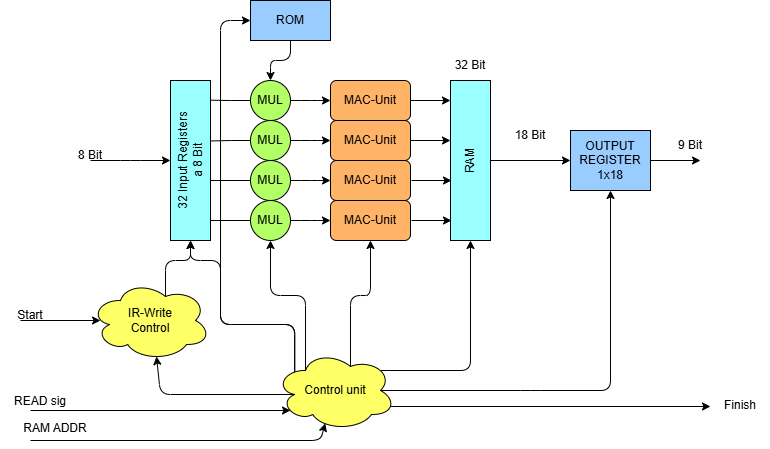

The diagram above was exported from draw.io. Its source (the exported page's mxGraphModel, read from the mxfile embedded in the PNG):
<mxGraphModel dx="878" dy="563" grid="1" gridSize="10" guides="1" tooltips="1" connect="1" arrows="1" fold="1" page="1" pageScale="1" pageWidth="850" pageHeight="1100" math="0" shadow="0">
  <root>
    <mxCell id="0" />
    <mxCell id="1" parent="0" />
    <mxCell id="21" value="MAC-Unit" style="rounded=1;whiteSpace=wrap;html=1;fillColor=#FFB366;" parent="1" vertex="1">
      <mxGeometry x="360" y="200" width="80" height="40" as="geometry" />
    </mxCell>
    <mxCell id="28" value="MAC-Unit" style="rounded=1;whiteSpace=wrap;html=1;fillColor=#FFB366;" parent="1" vertex="1">
      <mxGeometry x="360" y="240" width="80" height="40" as="geometry" />
    </mxCell>
    <mxCell id="29" value="MAC-Unit" style="rounded=1;whiteSpace=wrap;html=1;fillColor=#FFB366;" parent="1" vertex="1">
      <mxGeometry x="360" y="280" width="80" height="40" as="geometry" />
    </mxCell>
    <mxCell id="30" value="MAC-Unit" style="rounded=1;whiteSpace=wrap;html=1;fillColor=#FFB366;" parent="1" vertex="1">
      <mxGeometry x="360" y="320" width="80" height="40" as="geometry" />
    </mxCell>
    <mxCell id="2" value="32 Input Registers&lt;div&gt;a 8&lt;span style=&quot;background-color: transparent;&quot;&gt;&amp;nbsp;Bit&lt;/span&gt;&lt;/div&gt;" style="rounded=0;whiteSpace=wrap;html=1;rotation=-90;fillColor=#99FFFF;" parent="1" vertex="1">
      <mxGeometry x="140" y="260" width="160" height="40" as="geometry" />
    </mxCell>
    <mxCell id="3" style="edgeStyle=orthogonalEdgeStyle;html=1;exitX=1;exitY=0.5;exitDx=0;exitDy=0;entryX=0;entryY=0.5;entryDx=0;entryDy=0;" parent="1" source="4" edge="1">
      <mxGeometry relative="1" as="geometry">
        <mxPoint x="360" y="220" as="targetPoint" />
      </mxGeometry>
    </mxCell>
    <mxCell id="4" value="MUL" style="ellipse;whiteSpace=wrap;html=1;aspect=fixed;fillColor=#B3FF66;" parent="1" vertex="1">
      <mxGeometry x="280" y="200" width="40" height="40" as="geometry" />
    </mxCell>
    <mxCell id="5" style="edgeStyle=orthogonalEdgeStyle;html=1;exitX=1;exitY=0.5;exitDx=0;exitDy=0;entryX=0;entryY=0.5;entryDx=0;entryDy=0;" parent="1" source="6" edge="1">
      <mxGeometry relative="1" as="geometry">
        <mxPoint x="360" y="260" as="targetPoint" />
      </mxGeometry>
    </mxCell>
    <mxCell id="6" value="MUL" style="ellipse;whiteSpace=wrap;html=1;aspect=fixed;fillColor=#B3FF66;" parent="1" vertex="1">
      <mxGeometry x="280" y="240" width="40" height="40" as="geometry" />
    </mxCell>
    <mxCell id="7" style="edgeStyle=orthogonalEdgeStyle;html=1;exitX=1;exitY=0.5;exitDx=0;exitDy=0;entryX=0;entryY=0.5;entryDx=0;entryDy=0;" parent="1" source="8" edge="1">
      <mxGeometry relative="1" as="geometry">
        <mxPoint x="360" y="300" as="targetPoint" />
      </mxGeometry>
    </mxCell>
    <mxCell id="8" value="MUL" style="ellipse;whiteSpace=wrap;html=1;aspect=fixed;fillColor=#B3FF66;" parent="1" vertex="1">
      <mxGeometry x="280" y="280" width="40" height="40" as="geometry" />
    </mxCell>
    <mxCell id="9" style="edgeStyle=orthogonalEdgeStyle;html=1;exitX=1;exitY=0.5;exitDx=0;exitDy=0;entryX=0;entryY=0.5;entryDx=0;entryDy=0;" parent="1" source="10" edge="1">
      <mxGeometry relative="1" as="geometry">
        <mxPoint x="360" y="340" as="targetPoint" />
      </mxGeometry>
    </mxCell>
    <mxCell id="10" value="MUL" style="ellipse;whiteSpace=wrap;html=1;aspect=fixed;fillColor=#B3FF66;" parent="1" vertex="1">
      <mxGeometry x="280" y="320" width="40" height="40" as="geometry" />
    </mxCell>
    <mxCell id="11" style="edgeStyle=orthogonalEdgeStyle;html=1;entryX=0.125;entryY=1;entryDx=0;entryDy=0;entryPerimeter=0;rounded=0;curved=0;endArrow=none;endFill=0;" parent="1" source="10" target="2" edge="1">
      <mxGeometry relative="1" as="geometry" />
    </mxCell>
    <mxCell id="12" style="edgeStyle=orthogonalEdgeStyle;html=1;entryX=0.375;entryY=1;entryDx=0;entryDy=0;entryPerimeter=0;rounded=0;curved=0;endArrow=none;endFill=0;" parent="1" source="8" target="2" edge="1">
      <mxGeometry relative="1" as="geometry" />
    </mxCell>
    <mxCell id="13" style="edgeStyle=orthogonalEdgeStyle;html=1;entryX=0.622;entryY=1.015;entryDx=0;entryDy=0;entryPerimeter=0;rounded=0;curved=0;endArrow=none;endFill=0;" parent="1" source="6" target="2" edge="1">
      <mxGeometry relative="1" as="geometry" />
    </mxCell>
    <mxCell id="14" style="edgeStyle=orthogonalEdgeStyle;html=1;entryX=0.877;entryY=0.995;entryDx=0;entryDy=0;entryPerimeter=0;rounded=0;curved=0;endArrow=none;endFill=0;" parent="1" source="4" target="2" edge="1">
      <mxGeometry relative="1" as="geometry" />
    </mxCell>
    <mxCell id="15" style="edgeStyle=orthogonalEdgeStyle;html=1;exitX=0.5;exitY=1;exitDx=0;exitDy=0;entryX=0.5;entryY=0;entryDx=0;entryDy=0;strokeWidth=1;endArrow=classic;endFill=1;" parent="1" source="16" target="4" edge="1">
      <mxGeometry relative="1" as="geometry" />
    </mxCell>
    <mxCell id="16" value="ROM" style="rounded=0;whiteSpace=wrap;html=1;fillColor=#99CCFF;" parent="1" vertex="1">
      <mxGeometry x="280" y="120" width="80" height="40" as="geometry" />
    </mxCell>
    <mxCell id="27" value="RAM" style="rounded=0;whiteSpace=wrap;html=1;rotation=-90;fillColor=#99FFFF;" parent="1" vertex="1">
      <mxGeometry x="420" y="260" width="160" height="40" as="geometry" />
    </mxCell>
    <mxCell id="32" value="" style="endArrow=classic;html=1;" parent="1" edge="1">
      <mxGeometry width="50" height="50" relative="1" as="geometry">
        <mxPoint x="120" y="280" as="sourcePoint" />
        <mxPoint x="200" y="280" as="targetPoint" />
        <Array as="points">
          <mxPoint x="160" y="280" />
        </Array>
      </mxGeometry>
    </mxCell>
    <mxCell id="37" value="OUTPUT&lt;div&gt;REGISTER&lt;/div&gt;&lt;div&gt;1x18&lt;/div&gt;" style="rounded=0;whiteSpace=wrap;html=1;fillColor=#99CCFF;" parent="1" vertex="1">
      <mxGeometry x="600" y="250" width="80" height="60" as="geometry" />
    </mxCell>
    <mxCell id="38" value="" style="endArrow=classic;html=1;" parent="1" edge="1">
      <mxGeometry width="50" height="50" relative="1" as="geometry">
        <mxPoint x="680" y="280" as="sourcePoint" />
        <mxPoint x="730" y="280" as="targetPoint" />
      </mxGeometry>
    </mxCell>
    <mxCell id="39" value="9 Bit" style="text;html=1;align=center;verticalAlign=middle;whiteSpace=wrap;rounded=0;" parent="1" vertex="1">
      <mxGeometry x="690" y="250" width="60" height="30" as="geometry" />
    </mxCell>
    <mxCell id="40" value="8 Bit" style="text;html=1;align=center;verticalAlign=middle;whiteSpace=wrap;rounded=0;" parent="1" vertex="1">
      <mxGeometry x="90" y="260" width="60" height="30" as="geometry" />
    </mxCell>
    <mxCell id="41" value="" style="endArrow=classic;html=1;entryX=0.875;entryY=0;entryDx=0;entryDy=0;entryPerimeter=0;" parent="1" target="27" edge="1">
      <mxGeometry width="50" height="50" relative="1" as="geometry">
        <mxPoint x="440" y="220" as="sourcePoint" />
        <mxPoint x="490" y="170" as="targetPoint" />
      </mxGeometry>
    </mxCell>
    <mxCell id="42" value="" style="endArrow=classic;html=1;entryX=0.625;entryY=0;entryDx=0;entryDy=0;entryPerimeter=0;exitX=1;exitY=0.5;exitDx=0;exitDy=0;" parent="1" source="28" target="27" edge="1">
      <mxGeometry width="50" height="50" relative="1" as="geometry">
        <mxPoint x="450" y="230" as="sourcePoint" />
        <mxPoint x="490" y="230" as="targetPoint" />
      </mxGeometry>
    </mxCell>
    <mxCell id="44" value="" style="endArrow=classic;html=1;entryX=0.875;entryY=0;entryDx=0;entryDy=0;entryPerimeter=0;" parent="1" edge="1">
      <mxGeometry width="50" height="50" relative="1" as="geometry">
        <mxPoint x="441" y="300" as="sourcePoint" />
        <mxPoint x="481" y="300" as="targetPoint" />
      </mxGeometry>
    </mxCell>
    <mxCell id="45" value="" style="endArrow=classic;html=1;entryX=0.625;entryY=0;entryDx=0;entryDy=0;entryPerimeter=0;exitX=1;exitY=0.5;exitDx=0;exitDy=0;" parent="1" edge="1">
      <mxGeometry width="50" height="50" relative="1" as="geometry">
        <mxPoint x="441" y="340" as="sourcePoint" />
        <mxPoint x="481" y="340" as="targetPoint" />
      </mxGeometry>
    </mxCell>
    <mxCell id="47" value="" style="endArrow=classic;html=1;entryX=0;entryY=0.5;entryDx=0;entryDy=0;" parent="1" target="37" edge="1">
      <mxGeometry width="50" height="50" relative="1" as="geometry">
        <mxPoint x="520" y="280" as="sourcePoint" />
        <mxPoint x="560" y="280" as="targetPoint" />
      </mxGeometry>
    </mxCell>
    <mxCell id="48" value="32 Bit" style="text;html=1;align=center;verticalAlign=middle;whiteSpace=wrap;rounded=0;" parent="1" vertex="1">
      <mxGeometry x="470" y="170" width="60" height="30" as="geometry" />
    </mxCell>
    <mxCell id="54" style="edgeStyle=orthogonalEdgeStyle;html=1;exitX=0.625;exitY=0.2;exitDx=0;exitDy=0;exitPerimeter=0;entryX=0;entryY=0.5;entryDx=0;entryDy=0;" parent="1" source="49" target="2" edge="1">
      <mxGeometry relative="1" as="geometry" />
    </mxCell>
    <mxCell id="49" value="IR-Write&lt;div&gt;Control&lt;/div&gt;" style="ellipse;shape=cloud;whiteSpace=wrap;html=1;fillColor=#FFFF66;" parent="1" vertex="1">
      <mxGeometry x="120" y="400" width="120" height="80" as="geometry" />
    </mxCell>
    <mxCell id="55" style="edgeStyle=orthogonalEdgeStyle;html=1;exitX=0.625;exitY=0.2;exitDx=0;exitDy=0;exitPerimeter=0;entryX=0.5;entryY=1;entryDx=0;entryDy=0;" parent="1" source="50" target="30" edge="1">
      <mxGeometry relative="1" as="geometry" />
    </mxCell>
    <mxCell id="56" style="edgeStyle=orthogonalEdgeStyle;html=1;exitX=0.25;exitY=0.25;exitDx=0;exitDy=0;exitPerimeter=0;entryX=0.5;entryY=1;entryDx=0;entryDy=0;" parent="1" source="50" target="10" edge="1">
      <mxGeometry relative="1" as="geometry" />
    </mxCell>
    <mxCell id="57" style="edgeStyle=orthogonalEdgeStyle;html=1;exitX=0.16;exitY=0.55;exitDx=0;exitDy=0;exitPerimeter=0;entryX=0;entryY=0.5;entryDx=0;entryDy=0;" parent="1" source="50" target="16" edge="1">
      <mxGeometry relative="1" as="geometry">
        <Array as="points">
          <mxPoint x="250" y="444" />
          <mxPoint x="250" y="140" />
        </Array>
      </mxGeometry>
    </mxCell>
    <mxCell id="58" style="edgeStyle=orthogonalEdgeStyle;html=1;exitX=0.16;exitY=0.55;exitDx=0;exitDy=0;exitPerimeter=0;" parent="1" source="50" edge="1">
      <mxGeometry relative="1" as="geometry">
        <mxPoint x="220" y="360" as="targetPoint" />
        <Array as="points">
          <mxPoint x="250" y="444" />
          <mxPoint x="250" y="380" />
          <mxPoint x="220" y="380" />
        </Array>
      </mxGeometry>
    </mxCell>
    <mxCell id="59" style="edgeStyle=orthogonalEdgeStyle;html=1;exitX=0.88;exitY=0.25;exitDx=0;exitDy=0;exitPerimeter=0;entryX=0;entryY=0.5;entryDx=0;entryDy=0;" parent="1" source="50" target="27" edge="1">
      <mxGeometry relative="1" as="geometry" />
    </mxCell>
    <mxCell id="74" style="edgeStyle=none;html=1;entryX=0.5;entryY=1;entryDx=0;entryDy=0;exitX=0.875;exitY=0.5;exitDx=0;exitDy=0;exitPerimeter=0;" edge="1" parent="1" source="50" target="37">
      <mxGeometry relative="1" as="geometry">
        <mxPoint x="418" y="515" as="sourcePoint" />
        <Array as="points">
          <mxPoint x="560" y="510" />
          <mxPoint x="640" y="510" />
        </Array>
      </mxGeometry>
    </mxCell>
    <mxCell id="50" value="Control unit" style="ellipse;shape=cloud;whiteSpace=wrap;html=1;fillColor=#FFFF66;" parent="1" vertex="1">
      <mxGeometry x="305" y="470" width="120" height="80" as="geometry" />
    </mxCell>
    <mxCell id="70" style="edgeStyle=orthogonalEdgeStyle;html=1;exitX=0.96;exitY=0.7;exitDx=0;exitDy=0;exitPerimeter=0;" parent="1" source="50" edge="1">
      <mxGeometry relative="1" as="geometry">
        <mxPoint x="740" y="526" as="targetPoint" />
        <mxPoint x="665" y="440" as="sourcePoint" />
      </mxGeometry>
    </mxCell>
    <mxCell id="67" value="" style="endArrow=classic;html=1;" parent="1" edge="1">
      <mxGeometry width="50" height="50" relative="1" as="geometry">
        <mxPoint x="50" y="440" as="sourcePoint" />
        <mxPoint x="130" y="440" as="targetPoint" />
      </mxGeometry>
    </mxCell>
    <mxCell id="69" value="Start" style="text;html=1;align=center;verticalAlign=middle;whiteSpace=wrap;rounded=0;" parent="1" vertex="1">
      <mxGeometry x="30" y="420" width="60" height="30" as="geometry" />
    </mxCell>
    <mxCell id="71" value="Finish" style="text;html=1;align=center;verticalAlign=middle;whiteSpace=wrap;rounded=0;" parent="1" vertex="1">
      <mxGeometry x="740" y="510" width="60" height="30" as="geometry" />
    </mxCell>
    <mxCell id="72" value="18 Bit" style="text;html=1;align=center;verticalAlign=middle;whiteSpace=wrap;rounded=0;" parent="1" vertex="1">
      <mxGeometry x="530" y="240" width="60" height="30" as="geometry" />
    </mxCell>
    <mxCell id="77" style="edgeStyle=none;html=1;entryX=0.55;entryY=0.95;entryDx=0;entryDy=0;entryPerimeter=0;exitX=0.16;exitY=0.55;exitDx=0;exitDy=0;exitPerimeter=0;" edge="1" parent="1" source="50" target="49">
      <mxGeometry relative="1" as="geometry">
        <Array as="points">
          <mxPoint x="190" y="514" />
        </Array>
      </mxGeometry>
    </mxCell>
    <mxCell id="79" value="" style="endArrow=classic;html=1;" edge="1" parent="1">
      <mxGeometry width="50" height="50" relative="1" as="geometry">
        <mxPoint x="60" y="530" as="sourcePoint" />
        <mxPoint x="320" y="530" as="targetPoint" />
      </mxGeometry>
    </mxCell>
    <mxCell id="80" value="" style="endArrow=classic;html=1;entryX=0.414;entryY=0.91;entryDx=0;entryDy=0;entryPerimeter=0;" edge="1" parent="1" target="50">
      <mxGeometry width="50" height="50" relative="1" as="geometry">
        <mxPoint x="60" y="560" as="sourcePoint" />
        <mxPoint x="320" y="549" as="targetPoint" />
        <Array as="points">
          <mxPoint x="350" y="560" />
        </Array>
      </mxGeometry>
    </mxCell>
    <mxCell id="82" value="READ sig" style="text;html=1;align=center;verticalAlign=middle;whiteSpace=wrap;rounded=0;" vertex="1" parent="1">
      <mxGeometry x="40" y="506" width="60" height="30" as="geometry" />
    </mxCell>
    <mxCell id="83" value="RAM ADDR" style="text;html=1;align=center;verticalAlign=middle;whiteSpace=wrap;rounded=0;" vertex="1" parent="1">
      <mxGeometry x="40" y="535" width="90" height="25" as="geometry" />
    </mxCell>
  </root>
</mxGraphModel>